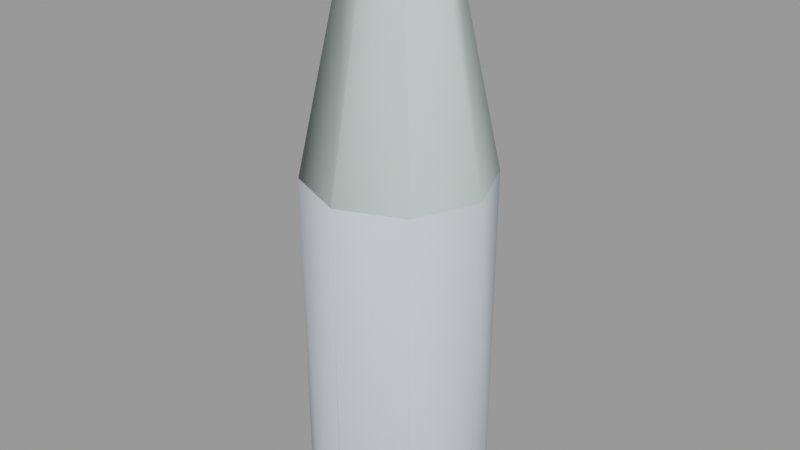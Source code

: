 # Source: bottle001.blend  (saved by Blender 2.92.15; exported with 4.5.12 LTS)
import bpy
from mathutils import Matrix  # noqa: F401  (used for matrix-valued properties, if any)

bpy.ops.wm.read_factory_settings(use_empty=True)
scene = bpy.context.scene
scene.name = 'bottle001.qc'

# ---- collections
col_bottle001 = bpy.data.collections.new('bottle001'); scene.collection.children.link(col_bottle001)

# ---- materials (node trees are filled in below, after node groups)
mat_bottle001 = bpy.data.materials.new('bottle001')
mat_bottle001.use_transparent_shadow = False
mat_bottle001.diffuse_color = (0.6889, 0.7597, 0.8434, 1.0)
mat_phy = bpy.data.materials.new('  phy')
mat_phy.use_transparent_shadow = False
mat_phy.diffuse_color = (0.5764, 0.7175, 0.6756, 1.0)

# ---- material node trees

# ---- meshes
me_bottle001_reference = bpy.data.meshes.new('bottle001_reference')
me_bottle001_reference.from_pydata([(0.0, 1.958, 6.382), (0.0, 1.576, 9.423), (1.114, 1.114, 9.423), (1.385, 1.385, 6.382), (1.576, 0.0, 9.423), (0.004605, 2.014, 4.342), (1.958, 0.0, 6.382), (1.114, -1.114, 9.423), (1.427, 1.421, 4.342), (1.491, 1.489, 4.141), (0.001887, 2.107, 4.141), (0.000694, 2.753, 3.521), (0.0, -3.499, 1.965), (0.0, -3.265, 2.72), (-2.309, -2.309, 2.72), (2.474, -2.474, 1.965), (2.309, -2.309, 2.72), (3.499, 0.0, 1.965), (3.265, 0.0, 2.72), (2.474, 2.474, 1.965), (2.309, 2.309, 2.72), (0.0, 3.499, 1.965), (0.0, 3.265, 2.72), (1.947, 1.946, 3.521), (2.107, -0.001887, 4.141), (2.014, -0.004605, 4.342), (1.385, -1.385, 6.382), (2.753, -0.000694, 3.521), (1.946, -1.947, 3.521), (-0.000694, -2.753, 3.521), (-1.947, -1.946, 3.521), (-2.107, 0.001887, 4.141), (-2.753, 0.000694, 3.521), (-3.265, 0.0, 2.72), (-2.474, -2.474, 1.965), (1.489, -1.491, 4.141), (-0.001887, -2.107, 4.141), (-1.491, -1.489, 4.141), (-1.427, -1.421, 4.342), (-2.014, 0.004605, 4.342), (1.421, -1.427, 4.342), (-0.004605, -2.014, 4.342), (0.0, -1.958, 6.382), (-1.385, -1.385, 6.382), (-1.958, 0.0, 6.382), (-1.385, 1.385, 6.382), (-1.421, 1.427, 4.342), (-1.489, 1.491, 4.141), (0.0, -1.576, 9.423), (-1.114, -1.114, 9.423), (-1.576, 0.0, 9.423), (-1.114, 1.114, 9.423), (-1.946, 1.947, 3.521), (-2.309, 2.309, 2.72), (-3.173, -1.317, -10.48), (-3.499, 0.0, 1.965), (-3.435, -0.002104, -10.48), (-3.175, 1.313, -10.48), (-2.474, 2.474, 1.965), (-2.431, 2.428, -10.48), (-1.317, 3.173, -10.48), (-0.002104, 3.435, -10.48), (-2.428, -2.431, -10.48), (-1.313, -3.175, -10.48), (0.002104, -3.435, -10.48), (1.317, -3.173, -10.48), (2.431, -2.428, -10.48), (3.175, -1.313, -10.48), (3.435, 0.002104, -10.48), (3.173, 1.317, -10.48), (2.428, 2.431, -10.48), (1.313, 3.175, -10.48), (0.0, 0.0, -11.0), (-1.224, -2.96, -11.0), (-2.263, -2.266, -11.0), (0.001962, -3.203, -11.0), (1.227, -2.958, -11.0), (2.266, -2.263, -11.0), (2.96, -1.224, -11.0), (3.203, 0.001962, -11.0), (2.958, 1.227, -11.0), (2.263, 2.266, -11.0), (1.224, 2.96, -11.0), (-0.001962, 3.203, -11.0), (-1.227, 2.958, -11.0), (-2.266, 2.263, -11.0), (-2.96, 1.224, -11.0), (-3.203, -0.001962, -11.0), (-2.958, -1.227, -11.0), (0.0, 1.691, 9.92), (1.196, 1.196, 9.92), (1.691, 0.0, 9.92), (1.196, -1.196, 9.92), (0.0, -1.691, 9.92), (-1.196, -1.196, 9.92), (-1.691, 0.0, 9.92), (-1.196, 1.196, 9.92), (0.0, 1.496, 10.58), (-1.058, 1.058, 10.58), (-1.496, 0.0, 10.58), (-1.058, -1.058, 10.58), (0.0, -1.496, 10.58), (1.058, -1.058, 10.58), (1.496, 0.0, 10.58), (1.058, 1.058, 10.58), (0.9883, -0.9883, 11.01), (1.398, 0.0, 11.01), (0.0, 0.0, 0.6463), (0.9883, 0.9883, 11.01), (0.0, 1.398, 11.01), (-0.9883, 0.9883, 11.01), (-1.398, 0.0, 11.01), (-0.9883, -0.9883, 11.01), (0.0, -1.398, 11.01), (0.0, 1.59, 10.91), (1.124, 1.124, 10.91), (1.59, 0.0, 10.91), (1.124, -1.124, 10.91), (0.0, -1.59, 10.91), (-1.124, -1.124, 10.91), (-1.59, 0.0, 10.91), (-1.124, 1.124, 10.91)], [], [(0, 1, 2), (3, 2, 4), (0, 2, 3), (3, 5, 0), (6, 4, 7), (3, 4, 6), (6, 8, 3), (3, 8, 5), (5, 8, 9), (5, 9, 10), (9, 11, 10), (12, 13, 14), (15, 13, 12), (15, 16, 13), (17, 16, 15), (17, 18, 16), (19, 18, 17), (19, 20, 18), (21, 20, 19), (21, 22, 20), (11, 20, 22), (11, 23, 20), (9, 23, 11), (24, 23, 9), (8, 24, 9), (8, 25, 24), (6, 25, 8), (26, 25, 6), (6, 7, 26), (16, 18, 27), (16, 27, 28), (28, 13, 16), (28, 29, 13), (29, 14, 13), (29, 30, 14), (31, 32, 30), (30, 32, 33), (30, 33, 14), (34, 14, 33), (12, 14, 34), (35, 28, 27), (36, 28, 35), (36, 29, 28), (37, 29, 36), (37, 30, 29), (31, 30, 37), (38, 31, 37), (38, 39, 31), (40, 36, 35), (40, 41, 36), (41, 37, 36), (41, 38, 37), (23, 18, 20), (23, 27, 18), (24, 27, 23), (35, 27, 24), (35, 24, 25), (35, 25, 40), (26, 40, 25), (42, 40, 26), (42, 41, 40), (43, 41, 42), (43, 38, 41), (44, 38, 43), (44, 39, 38), (45, 39, 44), (45, 46, 39), (39, 46, 47), (39, 47, 31), (47, 32, 31), (26, 7, 48), (26, 48, 42), (42, 48, 49), (42, 49, 43), (43, 49, 50), (43, 50, 44), (44, 50, 51), (44, 51, 45), (45, 51, 1), (45, 1, 0), (0, 46, 45), (0, 5, 46), (46, 5, 10), (46, 10, 47), (10, 52, 47), (47, 52, 32), (32, 52, 53), (32, 53, 33), (54, 55, 56), (56, 55, 57), (58, 57, 55), (55, 53, 58), (58, 53, 22), (52, 22, 53), (52, 11, 22), (10, 11, 52), (58, 22, 21), (57, 58, 59), (59, 58, 60), (21, 60, 58), (60, 21, 61), (55, 33, 53), (34, 33, 55), (55, 54, 34), (62, 34, 54), (63, 34, 62), (34, 63, 12), (64, 12, 63), (65, 12, 64), (65, 15, 12), (65, 66, 15), (66, 67, 15), (15, 67, 17), (68, 17, 67), (69, 17, 68), (17, 69, 19), (70, 19, 69), (71, 19, 70), (19, 71, 21), (61, 21, 71), (72, 73, 74), (72, 75, 73), (72, 76, 75), (72, 77, 76), (72, 78, 77), (72, 79, 78), (72, 80, 79), (72, 81, 80), (72, 82, 81), (72, 83, 82), (72, 84, 83), (72, 85, 84), (72, 86, 85), (72, 87, 86), (72, 88, 87), (72, 74, 88), (89, 2, 1), (89, 90, 2), (90, 4, 2), (90, 91, 4), (7, 4, 91), (7, 91, 92), (92, 48, 7), (92, 93, 48), (93, 49, 48), (93, 94, 49), (94, 50, 49), (94, 95, 50), (95, 51, 50), (95, 96, 51), (96, 1, 51), (96, 89, 1), (97, 89, 96), (97, 96, 98), (98, 96, 95), (98, 95, 99), (99, 95, 94), (99, 94, 100), (100, 94, 93), (100, 93, 101), (101, 93, 92), (101, 92, 102), (102, 92, 91), (102, 91, 103), (103, 91, 90), (103, 90, 104), (104, 90, 89), (104, 89, 97), (105, 106, 107), (107, 106, 108), (107, 108, 109), (107, 109, 110), (107, 110, 111), (107, 111, 112), (107, 112, 113), (107, 113, 105), (108, 114, 109), (108, 115, 114), (106, 115, 108), (106, 116, 115), (105, 116, 106), (105, 117, 116), (113, 117, 105), (113, 118, 117), (112, 118, 113), (112, 119, 118), (111, 119, 112), (111, 120, 119), (110, 120, 111), (110, 121, 120), (109, 121, 110), (109, 114, 121), (98, 114, 97), (98, 121, 114), (99, 121, 98), (99, 120, 121), (100, 120, 99), (100, 119, 120), (101, 119, 100), (101, 118, 119), (102, 118, 101), (102, 117, 118), (103, 117, 102), (103, 116, 117), (104, 116, 103), (104, 115, 116), (97, 115, 104), (97, 114, 115), (68, 67, 78), (67, 77, 78), (67, 66, 77), (66, 76, 77), (66, 65, 76), (65, 75, 76), (65, 64, 75), (64, 73, 75), (64, 63, 73), (63, 74, 73), (63, 62, 74), (62, 88, 74), (62, 54, 88), (54, 87, 88), (54, 56, 87), (56, 86, 87), (56, 57, 86), (57, 85, 86), (57, 59, 85), (59, 84, 85), (59, 60, 84), (60, 83, 84), (60, 61, 83), (61, 82, 83), (61, 71, 82), (71, 81, 82), (71, 70, 81), (70, 80, 81), (70, 69, 80), (69, 79, 80), (69, 68, 79), (68, 78, 79)])
me_bottle001_reference.polygons.foreach_set('use_smooth', [True] * 240)
_k = set([(1, 2), (1, 51), (2, 4), (4, 7), (7, 48), (48, 49), (49, 50), (50, 51), (73, 74), (73, 75), (74, 88), (75, 76), (76, 77), (77, 78), (78, 79), (79, 80), (80, 81), (81, 82), (82, 83), (83, 84), (84, 85), (85, 86), (86, 87), (87, 88), (97, 98), (97, 104), (98, 99), (99, 100), (100, 101), (101, 102), (102, 103), (103, 104), (105, 106), (105, 113), (106, 108), (108, 109), (109, 110), (110, 111), (111, 112), (112, 113), (114, 115), (114, 121), (115, 116), (116, 117), (117, 118), (118, 119), (119, 120), (120, 121)])
me_bottle001_reference.attributes.new('sharp_edge', 'BOOLEAN', 'EDGE').data.foreach_set('value', [ (min(e.vertices), max(e.vertices)) in _k for e in me_bottle001_reference.edges])
_uv = me_bottle001_reference.uv_layers.new(name='UVMap')
_uv.uv.foreach_set('vector', [1.0, 0.7897, 1.0, 0.9278, 0.875, 0.9278, 0.875, 0.7897, 0.875, 0.9278, 0.75, 0.9278, 1.0, 0.7897, 0.875, 0.9278, 0.875, 0.7897, 0.875, 0.7897, 0.9996, 0.6971, 1.0, 0.7897, 0.75, 0.7897, 0.75, 0.9278, 0.625, 0.9278, 0.875, 0.7897, 0.75, 0.9278, 0.75, 0.7897, 0.75, 0.7897, 0.8746, 0.6971, 0.875, 0.7897, 0.875, 0.7897, 0.8746, 0.6971, 0.9996, 0.6971, 0.9996, 0.6971, 0.8746, 0.6971, 0.8749, 0.688, 0.9996, 0.6971, 0.8749, 0.688, 0.9999, 0.688, 0.8749, 0.688, 1.0, 0.6598, 0.9999, 0.688, 0.5, 0.5892, 0.5, 0.6235, 0.375, 0.6235, 0.625, 0.5892, 0.5, 0.6235, 0.5, 0.5892, 0.625, 0.5892, 0.625, 0.6235, 0.5, 0.6235, 0.75, 0.5892, 0.625, 0.6235, 0.625, 0.5892, 0.75, 0.5892, 0.75, 0.6235, 0.625, 0.6235, 0.875, 0.5892, 0.75, 0.6235, 0.75, 0.5892, 0.875, 0.5892, 0.875, 0.6235, 0.75, 0.6235, 1.0, 0.5892, 0.875, 0.6235, 0.875, 0.5892, 1.0, 0.5892, 1.0, 0.6235, 0.875, 0.6235, 1.0, 0.6598, 0.875, 0.6235, 1.0, 0.6235, 1.0, 0.6598, 0.875, 0.6598, 0.875, 0.6235, 0.8749, 0.688, 0.875, 0.6598, 1.0, 0.6598, 0.7499, 0.688, 0.875, 0.6598, 0.8749, 0.688, 0.8746, 0.6971, 0.7499, 0.688, 0.8749, 0.688, 0.8746, 0.6971, 0.7496, 0.6971, 0.7499, 0.688, 0.75, 0.7897, 0.7496, 0.6971, 0.8746, 0.6971, 0.625, 0.7897, 0.7496, 0.6971, 0.75, 0.7897, 0.75, 0.7897, 0.625, 0.9278, 0.625, 0.7897, 0.625, 0.6235, 0.75, 0.6235, 0.75, 0.6598, 0.625, 0.6235, 0.75, 0.6598, 0.625, 0.6598, 0.625, 0.6598, 0.5, 0.6235, 0.625, 0.6235, 0.625, 0.6598, 0.5, 0.6598, 0.5, 0.6235, 0.5, 0.6598, 0.375, 0.6235, 0.5, 0.6235, 0.5, 0.6598, 0.375, 0.6598, 0.375, 0.6235, 0.2499, 0.688, 0.25, 0.6598, 0.375, 0.6598, 0.375, 0.6598, 0.25, 0.6598, 0.25, 0.6235, 0.375, 0.6598, 0.25, 0.6235, 0.375, 0.6235, 0.375, 0.5892, 0.375, 0.6235, 0.25, 0.6235, 0.5, 0.5892, 0.375, 0.6235, 0.375, 0.5892, 0.6249, 0.688, 0.625, 0.6598, 0.75, 0.6598, 0.4999, 0.688, 0.625, 0.6598, 0.6249, 0.688, 0.4999, 0.688, 0.5, 0.6598, 0.625, 0.6598, 0.3749, 0.688, 0.5, 0.6598, 0.4999, 0.688, 0.3749, 0.688, 0.375, 0.6598, 0.5, 0.6598, 0.2499, 0.688, 0.375, 0.6598, 0.3749, 0.688, 0.3746, 0.6971, 0.2499, 0.688, 0.3749, 0.688, 0.3746, 0.6971, 0.2496, 0.6971, 0.2499, 0.688, 0.6246, 0.6971, 0.4999, 0.688, 0.6249, 0.688, 0.6246, 0.6971, 0.4996, 0.6971, 0.4999, 0.688, 0.4996, 0.6971, 0.3749, 0.688, 0.4999, 0.688, 0.4996, 0.6971, 0.3746, 0.6971, 0.3749, 0.688, 0.875, 0.6598, 0.75, 0.6235, 0.875, 0.6235, 0.875, 0.6598, 0.75, 0.6598, 0.75, 0.6235, 0.7499, 0.688, 0.75, 0.6598, 0.875, 0.6598, 0.6249, 0.688, 0.75, 0.6598, 0.7499, 0.688, 0.6249, 0.688, 0.7499, 0.688, 0.7496, 0.6971, 0.6249, 0.688, 0.7496, 0.6971, 0.6246, 0.6971, 0.625, 0.7897, 0.6246, 0.6971, 0.7496, 0.6971, 0.5, 0.7897, 0.6246, 0.6971, 0.625, 0.7897, 0.5, 0.7897, 0.4996, 0.6971, 0.6246, 0.6971, 0.375, 0.7897, 0.4996, 0.6971, 0.5, 0.7897, 0.375, 0.7897, 0.3746, 0.6971, 0.4996, 0.6971, 0.25, 0.7897, 0.3746, 0.6971, 0.375, 0.7897, 0.25, 0.7897, 0.2496, 0.6971, 0.3746, 0.6971, 0.125, 0.7897, 0.2496, 0.6971, 0.25, 0.7897, 0.125, 0.7897, 0.1246, 0.6971, 0.2496, 0.6971, 0.2496, 0.6971, 0.1246, 0.6971, 0.1249, 0.688, 0.2496, 0.6971, 0.1249, 0.688, 0.2499, 0.688, 0.1249, 0.688, 0.25, 0.6598, 0.2499, 0.688, 0.625, 0.7897, 0.625, 0.9278, 0.5, 0.9278, 0.625, 0.7897, 0.5, 0.9278, 0.5, 0.7897, 0.5, 0.7897, 0.5, 0.9278, 0.375, 0.9278, 0.5, 0.7897, 0.375, 0.9278, 0.375, 0.7897, 0.375, 0.7897, 0.375, 0.9278, 0.25, 0.9278, 0.375, 0.7897, 0.25, 0.9278, 0.25, 0.7897, 0.25, 0.7897, 0.25, 0.9278, 0.125, 0.9278, 0.25, 0.7897, 0.125, 0.9278, 0.125, 0.7897, 0.125, 0.7897, 0.125, 0.9278, 0.0, 0.9278, 0.125, 0.7897, 0.0, 0.9278, 0.0, 0.7897, 0.0, 0.7897, 0.1246, 0.6971, 0.125, 0.7897, 0.0, 0.7897, -0.000364, 0.6971, 0.1246, 0.6971, 0.1246, 0.6971, -0.000364, 0.6971, -0.000143, 0.688, 0.1246, 0.6971, -0.000143, 0.688, 0.1249, 0.688, -0.000143, 0.688, 0.125, 0.6598, 0.1249, 0.688, 0.1249, 0.688, 0.125, 0.6598, 0.25, 0.6598, 0.25, 0.6598, 0.125, 0.6598, 0.125, 0.6235, 0.25, 0.6598, 0.125, 0.6235, 0.25, 0.6235, 0.3126, 0.0, 0.25, 0.5892, 0.2501, 0.0, 0.2501, 0.0, 0.25, 0.5892, 0.1876, 0.0, 0.125, 0.5892, 0.1876, 0.0, 0.25, 0.5892, 0.25, 0.5892, 0.125, 0.6235, 0.125, 0.5892, 0.125, 0.5892, 0.125, 0.6235, 0.0, 0.6235, 0.125, 0.6598, 0.0, 0.6235, 0.125, 0.6235, 0.125, 0.6598, -4e-05, 0.6598, 0.0, 0.6235, -0.000143, 0.688, -4e-05, 0.6598, 0.125, 0.6598, 0.125, 0.5892, 0.0, 0.6235, 0.0, 0.5892, 0.1876, 0.0, 0.125, 0.5892, 0.1251, 0.0, 0.1251, 0.0, 0.125, 0.5892, 0.0626, 0.0, 0.0, 0.5892, 0.0626, 0.0, 0.125, 0.5892, 0.0626, 0.0, 0.0, 0.5892, 9.7e-05, 0.0, 0.25, 0.5892, 0.25, 0.6235, 0.125, 0.6235, 0.375, 0.5892, 0.25, 0.6235, 0.25, 0.5892, 0.25, 0.5892, 0.3126, 0.0, 0.375, 0.5892, 0.3751, 0.0, 0.375, 0.5892, 0.3126, 0.0, 0.4376, 0.0, 0.375, 0.5892, 0.3751, 0.0, 0.375, 0.5892, 0.4376, 0.0, 0.5, 0.5892, 0.5001, 0.0, 0.5, 0.5892, 0.4376, 0.0, 0.5626, 0.0, 0.5, 0.5892, 0.5001, 0.0, 0.5626, 0.0, 0.625, 0.5892, 0.5, 0.5892, 0.5626, 0.0, 0.6251, 0.0, 0.625, 0.5892, 0.6251, 0.0, 0.6876, 0.0, 0.625, 0.5892, 0.625, 0.5892, 0.6876, 0.0, 0.75, 0.5892, 0.7501, 0.0, 0.75, 0.5892, 0.6876, 0.0, 0.8126, 0.0, 0.75, 0.5892, 0.7501, 0.0, 0.75, 0.5892, 0.8126, 0.0, 0.875, 0.5892, 0.8751, 0.0, 0.875, 0.5892, 0.8126, 0.0, 0.9376, 0.0, 0.875, 0.5892, 0.8751, 0.0, 0.875, 0.5892, 0.9376, 0.0, 1.0, 0.5892, 1.0, 0.0, 1.0, 0.5892, 0.9376, 0.0, 0.7619, 0.3162, 0.6713, 0.5355, 0.5943, 0.4841, 0.7619, 0.3162, 0.7621, 0.5535, 0.6713, 0.5355, 0.7619, 0.3162, 0.8528, 0.5354, 0.7621, 0.5535, 0.7619, 0.3162, 0.9298, 0.4839, 0.8528, 0.5354, 0.7619, 0.3162, 0.9811, 0.4069, 0.9298, 0.4839, 0.7619, 0.3162, 0.9991, 0.3161, 0.9811, 0.4069, 0.7619, 0.3162, 0.981, 0.2253, 0.9991, 0.3161, 0.7619, 0.3162, 0.9296, 0.1484, 0.981, 0.2253, 0.7619, 0.3162, 0.8526, 0.09702, 0.9296, 0.1484, 0.7619, 0.3162, 0.7618, 0.07901, 0.8526, 0.09702, 0.7619, 0.3162, 0.671, 0.09713, 0.7618, 0.07901, 0.7619, 0.3162, 0.5941, 0.1486, 0.671, 0.09713, 0.7619, 0.3162, 0.5427, 0.2256, 0.5941, 0.1486, 0.7619, 0.3162, 0.5247, 0.3164, 0.5427, 0.2256, 0.7619, 0.3162, 0.5428, 0.4072, 0.5247, 0.3164, 0.7619, 0.3162, 0.5943, 0.4841, 0.5428, 0.4072, 1.0, 0.9504, 0.875, 0.9278, 1.0, 0.9278, 1.0, 0.9504, 0.875, 0.9504, 0.875, 0.9278, 0.875, 0.9504, 0.75, 0.9278, 0.875, 0.9278, 0.875, 0.9504, 0.75, 0.9504, 0.75, 0.9278, 0.625, 0.9278, 0.75, 0.9278, 0.75, 0.9504, 0.625, 0.9278, 0.75, 0.9504, 0.625, 0.9504, 0.625, 0.9504, 0.5, 0.9278, 0.625, 0.9278, 0.625, 0.9504, 0.5, 0.9504, 0.5, 0.9278, 0.5, 0.9504, 0.375, 0.9278, 0.5, 0.9278, 0.5, 0.9504, 0.375, 0.9504, 0.375, 0.9278, 0.375, 0.9504, 0.25, 0.9278, 0.375, 0.9278, 0.375, 0.9504, 0.25, 0.9504, 0.25, 0.9278, 0.25, 0.9504, 0.125, 0.9278, 0.25, 0.9278, 0.25, 0.9504, 0.125, 0.9504, 0.125, 0.9278, 0.125, 0.9504, 0.0, 0.9278, 0.125, 0.9278, 0.125, 0.9504, 0.0, 0.9504, 0.0, 0.9278, 0.0, 0.9804, 0.0, 0.9504, 0.125, 0.9504, 0.0, 0.9804, 0.125, 0.9504, 0.125, 0.9804, 0.125, 0.9804, 0.125, 0.9504, 0.25, 0.9504, 0.125, 0.9804, 0.25, 0.9504, 0.25, 0.9804, 0.25, 0.9804, 0.25, 0.9504, 0.375, 0.9504, 0.25, 0.9804, 0.375, 0.9504, 0.375, 0.9804, 0.375, 0.9804, 0.375, 0.9504, 0.5, 0.9504, 0.375, 0.9804, 0.5, 0.9504, 0.5, 0.9804, 0.5, 0.9804, 0.5, 0.9504, 0.625, 0.9504, 0.5, 0.9804, 0.625, 0.9504, 0.625, 0.9804, 0.625, 0.9804, 0.625, 0.9504, 0.75, 0.9504, 0.625, 0.9804, 0.75, 0.9504, 0.75, 0.9804, 0.75, 0.9804, 0.75, 0.9504, 0.875, 0.9504, 0.75, 0.9804, 0.875, 0.9504, 0.875, 0.9804, 0.875, 0.9804, 0.875, 0.9504, 1.0, 0.9504, 0.875, 0.9804, 1.0, 0.9504, 1.0, 0.9804, 0.9919, 0.9879, 0.991, 0.9902, 0.9941, 0.9902, 0.9941, 0.9902, 0.991, 0.9902, 0.9919, 0.9925, 0.9941, 0.9902, 0.9919, 0.9925, 0.9941, 0.9934, 0.9941, 0.9902, 0.9941, 0.9934, 0.9962, 0.9925, 0.9941, 0.9902, 0.9962, 0.9925, 0.9971, 0.9902, 0.9941, 0.9902, 0.9971, 0.9902, 0.9962, 0.9879, 0.9941, 0.9902, 0.9962, 0.9879, 0.9941, 0.987, 0.9941, 0.9902, 0.9941, 0.987, 0.9919, 0.9879, 0.875, 1.0, 1.0, 0.9953, 1.0, 1.0, 0.875, 1.0, 0.875, 0.9953, 1.0, 0.9953, 0.75, 1.0, 0.875, 0.9953, 0.875, 1.0, 0.75, 1.0, 0.75, 0.9953, 0.875, 0.9953, 0.625, 1.0, 0.75, 0.9953, 0.75, 1.0, 0.625, 1.0, 0.625, 0.9953, 0.75, 0.9953, 0.5, 1.0, 0.625, 0.9953, 0.625, 1.0, 0.5, 1.0, 0.5, 0.9953, 0.625, 0.9953, 0.375, 1.0, 0.5, 0.9953, 0.5, 1.0, 0.375, 1.0, 0.375, 0.9953, 0.5, 0.9953, 0.25, 1.0, 0.375, 0.9953, 0.375, 1.0, 0.25, 1.0, 0.25, 0.9953, 0.375, 0.9953, 0.125, 1.0, 0.25, 0.9953, 0.25, 1.0, 0.125, 1.0, 0.125, 0.9953, 0.25, 0.9953, 0.0, 1.0, 0.125, 0.9953, 0.125, 1.0, 0.0, 1.0, 0.0, 0.9953, 0.125, 0.9953, 0.125, 0.9804, 0.0, 0.9953, 0.0, 0.9804, 0.125, 0.9804, 0.125, 0.9953, 0.0, 0.9953, 0.25, 0.9804, 0.125, 0.9953, 0.125, 0.9804, 0.25, 0.9804, 0.25, 0.9953, 0.125, 0.9953, 0.375, 0.9804, 0.25, 0.9953, 0.25, 0.9804, 0.375, 0.9804, 0.375, 0.9953, 0.25, 0.9953, 0.5, 0.9804, 0.375, 0.9953, 0.375, 0.9804, 0.5, 0.9804, 0.5, 0.9953, 0.375, 0.9953, 0.625, 0.9804, 0.5, 0.9953, 0.5, 0.9804, 0.625, 0.9804, 0.625, 0.9953, 0.5, 0.9953, 0.75, 0.9804, 0.625, 0.9953, 0.625, 0.9804, 0.75, 0.9804, 0.75, 0.9953, 0.625, 0.9953, 0.875, 0.9804, 0.75, 0.9953, 0.75, 0.9804, 0.875, 0.9804, 0.875, 0.9953, 0.75, 0.9953, 1.0, 0.9804, 0.875, 0.9953, 0.875, 0.9804, 1.0, 0.9804, 1.0, 0.9953, 0.875, 0.9953, 0.9477, 0.3161, 0.9336, 0.3872, 0.9811, 0.4069, 0.9336, 0.3872, 0.9298, 0.4839, 0.9811, 0.4069, 0.9336, 0.3872, 0.8934, 0.4475, 0.9298, 0.4839, 0.8934, 0.4475, 0.8528, 0.5354, 0.9298, 0.4839, 0.8934, 0.4475, 0.8331, 0.4878, 0.8528, 0.5354, 0.8331, 0.4878, 0.7621, 0.5535, 0.8528, 0.5354, 0.8331, 0.4878, 0.762, 0.502, 0.7621, 0.5535, 0.762, 0.502, 0.6713, 0.5355, 0.7621, 0.5535, 0.762, 0.502, 0.6909, 0.4879, 0.6713, 0.5355, 0.6909, 0.4879, 0.5943, 0.4841, 0.6713, 0.5355, 0.6909, 0.4879, 0.6306, 0.4477, 0.5943, 0.4841, 0.6306, 0.4477, 0.5428, 0.4072, 0.5943, 0.4841, 0.6306, 0.4477, 0.5903, 0.3874, 0.5428, 0.4072, 0.5903, 0.3874, 0.5247, 0.3164, 0.5428, 0.4072, 0.5903, 0.3874, 0.5761, 0.3164, 0.5247, 0.3164, 0.5761, 0.3164, 0.5427, 0.2256, 0.5247, 0.3164, 0.5761, 0.3164, 0.5902, 0.2453, 0.5427, 0.2256, 0.5902, 0.2453, 0.5941, 0.1486, 0.5427, 0.2256, 0.5902, 0.2453, 0.6305, 0.185, 0.5941, 0.1486, 0.6305, 0.185, 0.671, 0.09713, 0.5941, 0.1486, 0.6305, 0.185, 0.6907, 0.1447, 0.671, 0.09713, 0.6907, 0.1447, 0.7618, 0.07901, 0.671, 0.09713, 0.6907, 0.1447, 0.7618, 0.1305, 0.7618, 0.07901, 0.7618, 0.1305, 0.8526, 0.09702, 0.7618, 0.07901, 0.7618, 0.1305, 0.8329, 0.1446, 0.8526, 0.09702, 0.8329, 0.1446, 0.9296, 0.1484, 0.8526, 0.09702, 0.8329, 0.1446, 0.8932, 0.1848, 0.9296, 0.1484, 0.8932, 0.1848, 0.981, 0.2253, 0.9296, 0.1484, 0.8932, 0.1848, 0.9335, 0.245, 0.981, 0.2253, 0.9335, 0.245, 0.9991, 0.3161, 0.981, 0.2253, 0.9335, 0.245, 0.9477, 0.3161, 0.9991, 0.3161, 0.9477, 0.3161, 0.9811, 0.4069, 0.9991, 0.3161])
me_bottle001_reference.materials.append(mat_bottle001)
me_bottle001_reference.use_remesh_fix_poles = True
me_bottle001_reference.use_remesh_preserve_attributes = False
me_bottle001_reference.use_mirror_vertex_groups = False
me_bottle001_reference.update()
me_bottle001_reference.normals_split_custom_set([tuple(v) for v in zip(*[iter([0.0008196, 0.9971, 0.07647, 2.508e-06, 0.9922, 0.1249, 0.7016, 0.7016, 0.1249, 0.7055, 0.7046, 0.07632, 0.7016, 0.7016, 0.1249, 0.9922, -2.459e-06, 0.1249, 0.0008196, 0.9971, 0.07647, 0.7016, 0.7016, 0.1249, 0.7055, 0.7046, 0.07632, 0.7055, 0.7046, 0.07632, 0.001312, 0.9732, 0.2298, 0.0008196, 0.9971, 0.07647, 0.9971, -0.0008196, 0.07647, 0.9922, -2.459e-06, 0.1249, 0.7016, -0.7016, 0.1249, 0.7055, 0.7046, 0.07632, 0.9922, -2.459e-06, 0.1249, 0.9971, -0.0008196, 0.07647, 0.9971, -0.0008196, 0.07647, 0.6891, 0.6872, 0.2299, 0.7055, 0.7046, 0.07632, 0.7055, 0.7046, 0.07632, 0.6891, 0.6872, 0.2299, 0.001312, 0.9732, 0.2298, 0.001312, 0.9732, 0.2298, 0.6891, 0.6872, 0.2299, 0.5753, 0.574, 0.5827, 0.001312, 0.9732, 0.2298, 0.5753, 0.574, 0.5827, 0.0009132, 0.8127, 0.5827, 0.5753, 0.574, 0.5827, 0.0002585, 0.7724, 0.6352, 0.0009132, 0.8127, 0.5827, -0.04179, -0.9916, 0.1222, -5.081e-05, -0.9065, 0.4222, -0.641, -0.641, 0.4222, 0.731, -0.6713, 0.1222, -5.081e-05, -0.9065, 0.4222, -0.04179, -0.9916, 0.1222, 0.731, -0.6713, 0.1222, 0.641, -0.641, 0.4222, -5.081e-05, -0.9065, 0.4222, 0.9948, 0.0002231, 0.1021, 0.641, -0.641, 0.4222, 0.731, -0.6713, 0.1222, 0.9948, 0.0002231, 0.1021, 0.9065, -5.076e-05, 0.4222, 0.641, -0.641, 0.4222, 0.7033, 0.7036, 0.1021, 0.9065, -5.076e-05, 0.4222, 0.9948, 0.0002231, 0.1021, 0.7033, 0.7036, 0.1021, 0.641, 0.641, 0.4222, 0.9065, -5.076e-05, 0.4222, -0.000223, 0.9948, 0.1021, 0.641, 0.641, 0.4222, 0.7033, 0.7036, 0.1021, -0.000223, 0.9948, 0.1021, 5.081e-05, 0.9065, 0.4222, 0.641, 0.641, 0.4222, 0.0002585, 0.7724, 0.6352, 0.641, 0.641, 0.4222, 5.081e-05, 0.9065, 0.4222, 0.0002585, 0.7724, 0.6352, 0.5463, 0.546, 0.6352, 0.641, 0.641, 0.4222, 0.5753, 0.574, 0.5827, 0.5463, 0.546, 0.6352, 0.0002585, 0.7724, 0.6352, 0.8127, -0.0009142, 0.5827, 0.5463, 0.546, 0.6352, 0.5753, 0.574, 0.5827, 0.6891, 0.6872, 0.2299, 0.8127, -0.0009142, 0.5827, 0.5753, 0.574, 0.5827, 0.6891, 0.6872, 0.2299, 0.9732, -0.001322, 0.2299, 0.8127, -0.0009142, 0.5827, 0.9971, -0.0008196, 0.07647, 0.9732, -0.001322, 0.2299, 0.6891, 0.6872, 0.2299, 0.7046, -0.7055, 0.07632, 0.9732, -0.001322, 0.2299, 0.9971, -0.0008196, 0.07647, 0.9971, -0.0008196, 0.07647, 0.7016, -0.7016, 0.1249, 0.7046, -0.7055, 0.07632, 0.641, -0.641, 0.4222, 0.9065, -5.076e-05, 0.4222, 0.7724, -0.0002366, 0.6352, 0.641, -0.641, 0.4222, 0.7724, -0.0002366, 0.6352, 0.546, -0.5463, 0.6352, 0.546, -0.5463, 0.6352, -5.081e-05, -0.9065, 0.4222, 0.641, -0.641, 0.4222, 0.546, -0.5463, 0.6352, -0.0002334, -0.7724, 0.6352, -5.081e-05, -0.9065, 0.4222, -0.0002334, -0.7724, 0.6352, -0.641, -0.641, 0.4222, -5.081e-05, -0.9065, 0.4222, -0.0002334, -0.7724, 0.6352, -0.5463, -0.546, 0.6352, -0.641, -0.641, 0.4222, -0.8127, 0.0009135, 0.5827, -0.7724, 0.0002345, 0.6352, -0.5463, -0.546, 0.6352, -0.5463, -0.546, 0.6352, -0.7724, 0.0002345, 0.6352, -0.9065, 5.023e-05, 0.4222, -0.5463, -0.546, 0.6352, -0.9065, 5.023e-05, 0.4222, -0.641, -0.641, 0.4222, -0.7033, -0.7036, 0.1021, -0.641, -0.641, 0.4222, -0.9065, 5.023e-05, 0.4222, -0.04179, -0.9916, 0.1222, -0.641, -0.641, 0.4222, -0.7033, -0.7036, 0.1021, 0.574, -0.5753, 0.5827, 0.546, -0.5463, 0.6352, 0.7724, -0.0002366, 0.6352, -0.0009138, -0.8127, 0.5827, 0.546, -0.5463, 0.6352, 0.574, -0.5753, 0.5827, -0.0009138, -0.8127, 0.5827, -0.0002334, -0.7724, 0.6352, 0.546, -0.5463, 0.6352, -0.5753, -0.574, 0.5827, -0.0002334, -0.7724, 0.6352, -0.0009138, -0.8127, 0.5827, -0.5753, -0.574, 0.5827, -0.5463, -0.546, 0.6352, -0.0002334, -0.7724, 0.6352, -0.8127, 0.0009135, 0.5827, -0.5463, -0.546, 0.6352, -0.5753, -0.574, 0.5827, -0.6891, -0.6872, 0.2299, -0.8127, 0.0009135, 0.5827, -0.5753, -0.574, 0.5827, -0.6891, -0.6872, 0.2299, -0.9732, 0.001322, 0.2299, -0.8127, 0.0009135, 0.5827, 0.6872, -0.6891, 0.2299, -0.0009138, -0.8127, 0.5827, 0.574, -0.5753, 0.5827, 0.6872, -0.6891, 0.2299, -0.001312, -0.9732, 0.2298, -0.0009138, -0.8127, 0.5827, -0.001312, -0.9732, 0.2298, -0.5753, -0.574, 0.5827, -0.0009138, -0.8127, 0.5827, -0.001312, -0.9732, 0.2298, -0.6891, -0.6872, 0.2299, -0.5753, -0.574, 0.5827, 0.5463, 0.546, 0.6352, 0.9065, -5.076e-05, 0.4222, 0.641, 0.641, 0.4222, 0.5463, 0.546, 0.6352, 0.7724, -0.0002366, 0.6352, 0.9065, -5.076e-05, 0.4222, 0.8127, -0.0009142, 0.5827, 0.7724, -0.0002366, 0.6352, 0.5463, 0.546, 0.6352, 0.574, -0.5753, 0.5827, 0.7724, -0.0002366, 0.6352, 0.8127, -0.0009142, 0.5827, 0.574, -0.5753, 0.5827, 0.8127, -0.0009142, 0.5827, 0.9732, -0.001322, 0.2299, 0.574, -0.5753, 0.5827, 0.9732, -0.001322, 0.2299, 0.6872, -0.6891, 0.2299, 0.7046, -0.7055, 0.07632, 0.6872, -0.6891, 0.2299, 0.9732, -0.001322, 0.2299, -0.0008197, -0.9971, 0.07647, 0.6872, -0.6891, 0.2299, 0.7046, -0.7055, 0.07632, -0.0008197, -0.9971, 0.07647, -0.001312, -0.9732, 0.2298, 0.6872, -0.6891, 0.2299, -0.7055, -0.7046, 0.07632, -0.001312, -0.9732, 0.2298, -0.0008197, -0.9971, 0.07647, -0.7055, -0.7046, 0.07632, -0.6891, -0.6872, 0.2299, -0.001312, -0.9732, 0.2298, -0.9971, 0.0008198, 0.07647, -0.6891, -0.6872, 0.2299, -0.7055, -0.7046, 0.07632, -0.9971, 0.0008198, 0.07647, -0.9732, 0.001322, 0.2299, -0.6891, -0.6872, 0.2299, -0.7046, 0.7055, 0.07632, -0.9732, 0.001322, 0.2299, -0.9971, 0.0008198, 0.07647, -0.7046, 0.7055, 0.07632, -0.6872, 0.6891, 0.2299, -0.9732, 0.001322, 0.2299, -0.9732, 0.001322, 0.2299, -0.6872, 0.6891, 0.2299, -0.574, 0.5753, 0.5827, -0.9732, 0.001322, 0.2299, -0.574, 0.5753, 0.5827, -0.8127, 0.0009135, 0.5827, -0.574, 0.5753, 0.5827, -0.7724, 0.0002345, 0.6352, -0.8127, 0.0009135, 0.5827, 0.7046, -0.7055, 0.07632, 0.7016, -0.7016, 0.1249, -2.508e-06, -0.9922, 0.1249, 0.7046, -0.7055, 0.07632, -2.508e-06, -0.9922, 0.1249, -0.0008197, -0.9971, 0.07647, -0.0008197, -0.9971, 0.07647, -2.508e-06, -0.9922, 0.1249, -0.7016, -0.7016, 0.1249, -0.0008197, -0.9971, 0.07647, -0.7016, -0.7016, 0.1249, -0.7055, -0.7046, 0.07632, -0.7055, -0.7046, 0.07632, -0.7016, -0.7016, 0.1249, -0.9922, 2.459e-06, 0.1249, -0.7055, -0.7046, 0.07632, -0.9922, 2.459e-06, 0.1249, -0.9971, 0.0008198, 0.07647, -0.9971, 0.0008198, 0.07647, -0.9922, 2.459e-06, 0.1249, -0.7016, 0.7016, 0.1249, -0.9971, 0.0008198, 0.07647, -0.7016, 0.7016, 0.1249, -0.7046, 0.7055, 0.07632, -0.7046, 0.7055, 0.07632, -0.7016, 0.7016, 0.1249, 2.508e-06, 0.9922, 0.1249, -0.7046, 0.7055, 0.07632, 2.508e-06, 0.9922, 0.1249, 0.0008196, 0.9971, 0.07647, 0.0008196, 0.9971, 0.07647, -0.6872, 0.6891, 0.2299, -0.7046, 0.7055, 0.07632, 0.0008196, 0.9971, 0.07647, 0.001312, 0.9732, 0.2298, -0.6872, 0.6891, 0.2299, -0.6872, 0.6891, 0.2299, 0.001312, 0.9732, 0.2298, 0.0009132, 0.8127, 0.5827, -0.6872, 0.6891, 0.2299, 0.0009132, 0.8127, 0.5827, -0.574, 0.5753, 0.5827, 0.0009132, 0.8127, 0.5827, -0.546, 0.5463, 0.6352, -0.574, 0.5753, 0.5827, -0.574, 0.5753, 0.5827, -0.546, 0.5463, 0.6352, -0.7724, 0.0002345, 0.6352, -0.7724, 0.0002345, 0.6352, -0.546, 0.5463, 0.6352, -0.641, 0.641, 0.4222, -0.7724, 0.0002345, 0.6352, -0.641, 0.641, 0.4222, -0.9065, 5.023e-05, 0.4222, -0.9108, -0.3778, -0.1666, -0.9948, -1.727e-05, 0.1021, -0.977, -0.0006019, -0.2132, -0.977, -0.0006019, -0.2132, -0.9948, -1.727e-05, 0.1021, -0.9112, 0.3769, -0.1666, -0.7036, 0.7033, 0.1021, -0.9112, 0.3769, -0.1666, -0.9948, -1.727e-05, 0.1021, -0.9948, -1.727e-05, 0.1021, -0.641, 0.641, 0.4222, -0.7036, 0.7033, 0.1021, -0.7036, 0.7033, 0.1021, -0.641, 0.641, 0.4222, 5.081e-05, 0.9065, 0.4222, -0.546, 0.5463, 0.6352, 5.081e-05, 0.9065, 0.4222, -0.641, 0.641, 0.4222, -0.546, 0.5463, 0.6352, 0.0002585, 0.7724, 0.6352, 5.081e-05, 0.9065, 0.4222, 0.0009132, 0.8127, 0.5827, 0.0002585, 0.7724, 0.6352, -0.546, 0.5463, 0.6352, -0.7036, 0.7033, 0.1021, 5.081e-05, 0.9065, 0.4222, -0.000223, 0.9948, 0.1021, -0.9112, 0.3769, -0.1666, -0.7036, 0.7033, 0.1021, -0.6913, 0.6904, -0.2132, -0.6913, 0.6904, -0.2132, -0.7036, 0.7033, 0.1021, -0.3778, 0.9108, -0.1666, -0.000223, 0.9948, 0.1021, -0.3778, 0.9108, -0.1666, -0.7036, 0.7033, 0.1021, -0.3778, 0.9108, -0.1666, -0.000223, 0.9948, 0.1021, -0.0006025, 0.977, -0.2132, -0.9948, -1.727e-05, 0.1021, -0.9065, 5.023e-05, 0.4222, -0.641, 0.641, 0.4222, -0.7033, -0.7036, 0.1021, -0.9065, 5.023e-05, 0.4222, -0.9948, -1.727e-05, 0.1021, -0.9948, -1.727e-05, 0.1021, -0.9108, -0.3778, -0.1666, -0.7033, -0.7036, 0.1021, -0.6904, -0.6913, -0.2133, -0.7033, -0.7036, 0.1021, -0.9108, -0.3778, -0.1666, -0.3769, -0.9112, -0.1666, -0.7033, -0.7036, 0.1021, -0.6904, -0.6913, -0.2133, -0.7033, -0.7036, 0.1021, -0.3769, -0.9112, -0.1666, -0.04179, -0.9916, 0.1222, 0.05, -0.9757, -0.2134, -0.04179, -0.9916, 0.1222, -0.3769, -0.9112, -0.1666, 0.3682, -0.8877, -0.2765, -0.04179, -0.9916, 0.1222, 0.05, -0.9757, -0.2134, 0.3682, -0.8877, -0.2765, 0.731, -0.6713, 0.1222, -0.04179, -0.9916, 0.1222, 0.3682, -0.8877, -0.2765, 0.6553, -0.7246, -0.2134, 0.731, -0.6713, 0.1222, 0.6553, -0.7246, -0.2134, 0.9112, -0.3769, -0.1666, 0.731, -0.6713, 0.1222, 0.731, -0.6713, 0.1222, 0.9112, -0.3769, -0.1666, 0.9948, 0.0002231, 0.1021, 0.977, 0.0006018, -0.2132, 0.9948, 0.0002231, 0.1021, 0.9112, -0.3769, -0.1666, 0.9108, 0.3778, -0.1666, 0.9948, 0.0002231, 0.1021, 0.977, 0.0006018, -0.2132, 0.9948, 0.0002231, 0.1021, 0.9108, 0.3778, -0.1666, 0.7033, 0.7036, 0.1021, 0.6904, 0.6913, -0.2133, 0.7033, 0.7036, 0.1021, 0.9108, 0.3778, -0.1666, 0.3769, 0.9112, -0.1666, 0.7033, 0.7036, 0.1021, 0.6904, 0.6913, -0.2133, 0.7033, 0.7036, 0.1021, 0.3769, 0.9112, -0.1666, -0.000223, 0.9948, 0.1021, -0.0006025, 0.977, -0.2132, -0.000223, 0.9948, 0.1021, 0.3769, 0.9112, -0.1666, -5.881e-14, 0.0, -1.0, 5.467e-07, 0.0, -1.0, 2.43e-07, 0.0, -1.0, -5.881e-14, 0.0, -1.0, -2.43e-07, 0.0, -1.0, 5.467e-07, 0.0, -1.0, -5.881e-14, 0.0, -1.0, -5.467e-07, 0.0, -1.0, -2.43e-07, 0.0, -1.0, -5.881e-14, 0.0, -1.0, 2.43e-07, 0.0, -1.0, -5.467e-07, 0.0, -1.0, -5.881e-14, 0.0, -1.0, 2.43e-07, 0.0, -1.0, 2.43e-07, 0.0, -1.0, -5.881e-14, 0.0, -1.0, 0.0, 0.0, -1.0, 2.43e-07, 0.0, -1.0, -5.881e-14, 0.0, -1.0, -2.43e-07, 0.0, -1.0, 0.0, 0.0, -1.0, -5.881e-14, 0.0, -1.0, -1.034e-13, 0.0, -1.0, -2.43e-07, 0.0, -1.0, -5.881e-14, 0.0, -1.0, -6.074e-08, 0.0, -1.0, -1.034e-13, 0.0, -1.0, -5.881e-14, 0.0, -1.0, -4.549e-13, 0.0, -1.0, -6.074e-08, 0.0, -1.0, -5.881e-14, 0.0, -1.0, 3.037e-07, 0.0, -1.0, -4.549e-13, 0.0, -1.0, -5.881e-14, 0.0, -1.0, -2.43e-07, 0.0, -1.0, 3.037e-07, 0.0, -1.0, -5.881e-14, 0.0, -1.0, -2.43e-07, 0.0, -1.0, -2.43e-07, 0.0, -1.0, -5.881e-14, 0.0, -1.0, 0.0, 0.0, -1.0, -2.43e-07, 0.0, -1.0, -5.881e-14, 0.0, -1.0, 0.0, 0.0, -1.0, 0.0, 0.0, -1.0, -5.881e-14, 0.0, -1.0, 2.43e-07, 0.0, -1.0, 0.0, 0.0, -1.0, -9.926e-06, 0.9996, 0.02973, 0.6888, 0.6888, -0.2263, 2.598e-06, 0.9741, -0.2263, -9.926e-06, 0.9996, 0.02973, 0.7068, 0.7068, 0.02967, 0.6888, 0.6888, -0.2263, 0.7068, 0.7068, 0.02967, 0.9741, -2.559e-06, -0.2263, 0.6888, 0.6888, -0.2263, 0.7068, 0.7068, 0.02967, 0.9996, 9.528e-06, 0.02973, 0.9741, -2.559e-06, -0.2263, 0.6888, -0.6888, -0.2263, 0.9741, -2.559e-06, -0.2263, 0.9996, 9.528e-06, 0.02973, 0.6888, -0.6888, -0.2263, 0.9996, 9.528e-06, 0.02973, 0.7068, -0.7068, 0.02967, 0.7068, -0.7068, 0.02967, -3.122e-06, -0.9741, -0.2263, 0.6888, -0.6888, -0.2263, 0.7068, -0.7068, 0.02967, 1.019e-05, -0.9996, 0.02973, -3.122e-06, -0.9741, -0.2263, 1.019e-05, -0.9996, 0.02973, -0.6888, -0.6888, -0.2263, -3.122e-06, -0.9741, -0.2263, 1.019e-05, -0.9996, 0.02973, -0.7068, -0.7068, 0.02967, -0.6888, -0.6888, -0.2263, -0.7068, -0.7068, 0.02967, -0.9741, 2.986e-06, -0.2263, -0.6888, -0.6888, -0.2263, -0.7068, -0.7068, 0.02967, -0.9996, -1.083e-05, 0.02973, -0.9741, 2.986e-06, -0.2263, -0.9996, -1.083e-05, 0.02973, -0.6888, 0.6888, -0.2263, -0.9741, 2.986e-06, -0.2263, -0.9996, -1.083e-05, 0.02973, -0.7068, 0.7068, 0.02967, -0.6888, 0.6888, -0.2263, -0.7068, 0.7068, 0.02967, 2.598e-06, 0.9741, -0.2263, -0.6888, 0.6888, -0.2263, -0.7068, 0.7068, 0.02967, -9.926e-06, 0.9996, 0.02973, 2.598e-06, 0.9741, -0.2263, 6.923e-07, 0.9592, 0.2829, -9.926e-06, 0.9996, 0.02973, -0.7068, 0.7068, 0.02967, 6.923e-07, 0.9592, 0.2829, -0.7068, 0.7068, 0.02967, -0.6782, 0.6782, 0.2829, -0.6782, 0.6782, 0.2829, -0.7068, 0.7068, 0.02967, -0.9996, -1.083e-05, 0.02973, -0.6782, 0.6782, 0.2829, -0.9996, -1.083e-05, 0.02973, -0.9592, 3.628e-07, 0.2829, -0.9592, 3.628e-07, 0.2829, -0.9996, -1.083e-05, 0.02973, -0.7068, -0.7068, 0.02967, -0.9592, 3.628e-07, 0.2829, -0.7068, -0.7068, 0.02967, -0.6782, -0.6782, 0.2829, -0.6782, -0.6782, 0.2829, -0.7068, -0.7068, 0.02967, 1.019e-05, -0.9996, 0.02973, -0.6782, -0.6782, 0.2829, 1.019e-05, -0.9996, 0.02973, -7.591e-07, -0.9592, 0.2829, -7.591e-07, -0.9592, 0.2829, 1.019e-05, -0.9996, 0.02973, 0.7068, -0.7068, 0.02967, -7.591e-07, -0.9592, 0.2829, 0.7068, -0.7068, 0.02967, 0.6782, -0.6782, 0.2829, 0.6782, -0.6782, 0.2829, 0.7068, -0.7068, 0.02967, 0.9996, 9.528e-06, 0.02973, 0.6782, -0.6782, 0.2829, 0.9996, 9.528e-06, 0.02973, 0.9592, -3.676e-07, 0.2829, 0.9592, -3.676e-07, 0.2829, 0.9996, 9.528e-06, 0.02973, 0.7068, 0.7068, 0.02967, 0.9592, -3.676e-07, 0.2829, 0.7068, 0.7068, 0.02967, 0.6782, 0.6782, 0.2829, 0.6782, 0.6782, 0.2829, 0.7068, 0.7068, 0.02967, -9.926e-06, 0.9996, 0.02973, 0.6782, 0.6782, 0.2829, -9.926e-06, 0.9996, 0.02973, 6.923e-07, 0.9592, 0.2829, -0.7008, 0.7008, 0.1336, -0.991, 0.0, 0.1336, 0.0, -5.894e-07, 1.0, 0.0, -5.894e-07, 1.0, -0.991, 0.0, 0.1336, -0.7008, -0.7008, 0.1336, 0.0, -5.894e-07, 1.0, -0.7008, -0.7008, 0.1336, 0.0, -0.991, 0.1336, 0.0, -5.894e-07, 1.0, 0.0, -0.991, 0.1336, 0.7008, -0.7008, 0.1336, 0.0, -5.894e-07, 1.0, 0.7008, -0.7008, 0.1336, 0.991, 0.0, 0.1336, 0.0, -5.894e-07, 1.0, 0.991, 0.0, 0.1336, 0.7008, 0.7008, 0.1336, 0.0, -5.894e-07, 1.0, 0.7008, 0.7008, 0.1336, 0.0, 0.991, 0.1336, 0.0, -5.894e-07, 1.0, 0.0, 0.991, 0.1336, -0.7008, 0.7008, 0.1336, 0.3358, 0.3358, 0.8801, 2.289e-07, 0.4749, 0.8801, 6.574e-06, 0.4749, 0.8801, 0.3358, 0.3358, 0.8801, 0.3358, 0.3358, 0.8801, 2.289e-07, 0.4749, 0.8801, 0.4749, -4.909e-06, 0.8801, 0.3358, 0.3358, 0.8801, 0.3358, 0.3358, 0.8801, 0.4749, -4.909e-06, 0.8801, 0.4749, 1.528e-06, 0.8801, 0.3358, 0.3358, 0.8801, 0.3358, -0.3358, 0.8801, 0.4749, 1.528e-06, 0.8801, 0.4749, -4.909e-06, 0.8801, 0.3358, -0.3358, 0.8801, 0.3358, -0.3358, 0.8801, 0.4749, 1.528e-06, 0.8801, -6.643e-06, -0.4749, 0.8801, 0.3358, -0.3358, 0.8801, 0.3358, -0.3358, 0.8801, -6.643e-06, -0.4749, 0.8801, -1.748e-07, -0.4749, 0.8801, 0.3358, -0.3358, 0.8801, -0.3358, -0.3358, 0.8801, -1.748e-07, -0.4749, 0.8801, -6.643e-06, -0.4749, 0.8801, -0.3358, -0.3358, 0.8801, -0.3358, -0.3358, 0.8801, -1.748e-07, -0.4749, 0.8801, -0.4749, 4.961e-06, 0.8801, -0.3358, -0.3358, 0.8801, -0.3358, -0.3358, 0.8801, -0.4749, 4.961e-06, 0.8801, -0.4749, -1.437e-06, 0.8801, -0.3358, -0.3358, 0.8801, -0.3358, 0.3358, 0.8801, -0.4749, -1.437e-06, 0.8801, -0.4749, 4.961e-06, 0.8801, -0.3358, 0.3358, 0.8801, -0.3358, 0.3358, 0.8801, -0.4749, -1.437e-06, 0.8801, 6.574e-06, 0.4749, 0.8801, -0.3358, 0.3358, 0.8801, -0.3358, 0.3358, 0.8801, 6.574e-06, 0.4749, 0.8801, 2.289e-07, 0.4749, 0.8801, -0.3358, 0.3358, 0.8801, -0.6801, 0.6801, -0.2739, 1.835e-05, 0.9618, -0.2739, 2.326e-06, 0.9618, -0.2739, -0.6801, 0.6801, -0.2739, -0.6801, 0.6801, -0.2739, 1.835e-05, 0.9618, -0.2739, -0.9618, 2.333e-06, -0.2739, -0.6801, 0.6801, -0.2739, -0.6801, 0.6801, -0.2739, -0.9618, 2.333e-06, -0.2739, -0.9618, 1.878e-05, -0.2739, -0.6801, 0.6801, -0.2739, -0.6801, -0.6801, -0.2739, -0.9618, 1.878e-05, -0.2739, -0.9618, 2.333e-06, -0.2739, -0.6801, -0.6801, -0.2739, -0.6801, -0.6801, -0.2739, -0.9618, 1.878e-05, -0.2739, -2.759e-06, -0.9618, -0.2739, -0.6801, -0.6801, -0.2739, -0.6801, -0.6801, -0.2739, -2.759e-06, -0.9618, -0.2739, -1.873e-05, -0.9618, -0.2739, -0.6801, -0.6801, -0.2739, 0.6801, -0.6801, -0.2739, -1.873e-05, -0.9618, -0.2739, -2.759e-06, -0.9618, -0.2739, 0.6801, -0.6801, -0.2739, 0.6801, -0.6801, -0.2739, -1.873e-05, -0.9618, -0.2739, 0.9618, -8.16e-07, -0.2739, 0.6801, -0.6801, -0.2739, 0.6801, -0.6801, -0.2739, 0.9618, -8.16e-07, -0.2739, 0.9618, -1.727e-05, -0.2739, 0.6801, -0.6801, -0.2739, 0.6801, 0.6801, -0.2739, 0.9618, -1.727e-05, -0.2739, 0.9618, -8.16e-07, -0.2739, 0.6801, 0.6801, -0.2739, 0.6801, 0.6801, -0.2739, 0.9618, -1.727e-05, -0.2739, 2.326e-06, 0.9618, -0.2739, 0.6801, 0.6801, -0.2739, 0.6801, 0.6801, -0.2739, 2.326e-06, 0.9618, -0.2739, 1.835e-05, 0.9618, -0.2739, 0.6801, 0.6801, -0.2739, 0.977, 0.0006018, -0.2132, 0.9112, -0.3769, -0.1666, 0.8423, -0.3483, -0.4113, 0.9112, -0.3769, -0.1666, 0.6449, -0.6441, -0.4113, 0.8423, -0.3483, -0.4113, 0.9112, -0.3769, -0.1666, 0.6553, -0.7246, -0.2134, 0.6449, -0.6441, -0.4113, 0.6553, -0.7246, -0.2134, 0.3493, -0.8419, -0.4113, 0.6449, -0.6441, -0.4113, 0.6553, -0.7246, -0.2134, 0.3682, -0.8877, -0.2765, 0.3493, -0.8419, -0.4113, 0.3682, -0.8877, -0.2765, 0.0005577, -0.9115, -0.4113, 0.3493, -0.8419, -0.4113, 0.3682, -0.8877, -0.2765, 0.05, -0.9757, -0.2134, 0.0005577, -0.9115, -0.4113, 0.05, -0.9757, -0.2134, -0.3483, -0.8423, -0.4113, 0.0005577, -0.9115, -0.4113, 0.05, -0.9757, -0.2134, -0.3769, -0.9112, -0.1666, -0.3483, -0.8423, -0.4113, -0.3769, -0.9112, -0.1666, -0.6441, -0.6449, -0.4113, -0.3483, -0.8423, -0.4113, -0.3769, -0.9112, -0.1666, -0.6904, -0.6913, -0.2133, -0.6441, -0.6449, -0.4113, -0.6904, -0.6913, -0.2133, -0.8419, -0.3493, -0.4113, -0.6441, -0.6449, -0.4113, -0.6904, -0.6913, -0.2133, -0.9108, -0.3778, -0.1666, -0.8419, -0.3493, -0.4113, -0.9108, -0.3778, -0.1666, -0.9115, -0.0005565, -0.4113, -0.8419, -0.3493, -0.4113, -0.9108, -0.3778, -0.1666, -0.977, -0.0006019, -0.2132, -0.9115, -0.0005565, -0.4113, -0.977, -0.0006019, -0.2132, -0.8423, 0.3483, -0.4113, -0.9115, -0.0005565, -0.4113, -0.977, -0.0006019, -0.2132, -0.9112, 0.3769, -0.1666, -0.8423, 0.3483, -0.4113, -0.9112, 0.3769, -0.1666, -0.6449, 0.6441, -0.4113, -0.8423, 0.3483, -0.4113, -0.9112, 0.3769, -0.1666, -0.6913, 0.6904, -0.2132, -0.6449, 0.6441, -0.4113, -0.6913, 0.6904, -0.2132, -0.3493, 0.8419, -0.4113, -0.6449, 0.6441, -0.4113, -0.6913, 0.6904, -0.2132, -0.3778, 0.9108, -0.1666, -0.3493, 0.8419, -0.4113, -0.3778, 0.9108, -0.1666, -0.0005579, 0.9115, -0.4113, -0.3493, 0.8419, -0.4113, -0.3778, 0.9108, -0.1666, -0.0006025, 0.977, -0.2132, -0.0005579, 0.9115, -0.4113, -0.0006025, 0.977, -0.2132, 0.3483, 0.8423, -0.4113, -0.0005579, 0.9115, -0.4113, -0.0006025, 0.977, -0.2132, 0.3769, 0.9112, -0.1666, 0.3483, 0.8423, -0.4113, 0.3769, 0.9112, -0.1666, 0.6441, 0.6449, -0.4113, 0.3483, 0.8423, -0.4113, 0.3769, 0.9112, -0.1666, 0.6904, 0.6913, -0.2133, 0.6441, 0.6449, -0.4113, 0.6904, 0.6913, -0.2133, 0.8419, 0.3493, -0.4113, 0.6441, 0.6449, -0.4113, 0.6904, 0.6913, -0.2133, 0.9108, 0.3778, -0.1666, 0.8419, 0.3493, -0.4113, 0.9108, 0.3778, -0.1666, 0.9115, 0.0005564, -0.4113, 0.8419, 0.3493, -0.4113, 0.9108, 0.3778, -0.1666, 0.977, 0.0006018, -0.2132, 0.9115, 0.0005564, -0.4113, 0.977, 0.0006018, -0.2132, 0.8423, -0.3483, -0.4113, 0.9115, 0.0005564, -0.4113])] * 3)])
me_bottle001_physics = bpy.data.meshes.new('bottle001_physics')
me_bottle001_physics.from_pydata([(-1.124, 1.124, 10.91), (-2.474, 2.474, 1.965), (-1.59, 0.0, 10.91), (-3.499, 0.0, 1.965), (0.0, 1.59, 10.91), (1.124, 1.124, 10.91), (1.59, 0.0, 10.91), (-1.124, -1.124, 10.91), (1.124, -1.124, 10.91), (0.0, -1.59, 10.91), (2.474, -2.474, 1.965), (1e-06, -3.436, -11.01), (2.43, -2.43, -11.01), (0.0, -3.499, 1.965), (3.436, -1e-06, -11.01), (3.499, 0.0, 1.965), (-2.43, -2.43, -11.01), (2.43, 2.43, -11.01), (-3.436, 1e-06, -11.01), (-1e-06, 3.436, -11.01), (-2.43, 2.43, -11.01), (0.0, 3.499, 1.965), (2.474, 2.474, 1.965), (-2.474, -2.474, 1.965)], [], [(0, 1, 2), (2, 1, 3), (2, 4, 0), (2, 5, 4), (2, 6, 5), (2, 7, 6), (7, 8, 6), (7, 9, 8), (0, 4, 1), (10, 11, 12), (10, 13, 11), (12, 14, 10), (14, 15, 10), (12, 11, 14), (14, 11, 16), (14, 16, 17), (17, 16, 18), (17, 18, 19), (19, 18, 20), (15, 8, 10), (15, 6, 8), (6, 15, 5), (4, 5, 21), (21, 5, 22), (1, 4, 21), (11, 13, 16), (13, 23, 16), (15, 17, 22), (15, 14, 17), (21, 22, 17), (21, 17, 19), (20, 18, 1), (20, 1, 19), (5, 15, 22), (3, 23, 7), (3, 7, 2), (8, 13, 10), (13, 7, 23), (13, 9, 7), (16, 23, 3), (18, 16, 3), (1, 18, 3), (9, 13, 8), (19, 1, 21)])
me_bottle001_physics.polygons.foreach_set('use_smooth', [True] * 44)
_uv = me_bottle001_physics.uv_layers.new(name='UVMap')
_uv.uv.foreach_set('vector', [0.0, 0.0, 0.0, 0.0, 0.0, 0.0, 0.0, 0.0, 0.0, 0.0, 0.0, 0.0, 0.0, 0.0, 0.0, 0.0, 0.0, 0.0, 0.0, 0.0, 0.0, 0.0, 0.0, 0.0, 0.0, 0.0, 0.0, 0.0, 0.0, 0.0, 0.0, 0.0, 0.0, 0.0, 0.0, 0.0, 0.0, 0.0, 0.0, 0.0, 0.0, 0.0, 0.0, 0.0, 0.0, 0.0, 0.0, 0.0, 0.0, 0.0, 0.0, 0.0, 0.0, 0.0, 0.0, 0.0, 0.0, 0.0, 0.0, 0.0, 0.0, 0.0, 0.0, 0.0, 0.0, 0.0, 0.0, 0.0, 0.0, 0.0, 0.0, 0.0, 0.0, 0.0, 0.0, 0.0, 0.0, 0.0, 0.0, 0.0, 0.0, 0.0, 0.0, 0.0, 0.0, 0.0, 0.0, 0.0, 0.0, 0.0, 0.0, 0.0, 0.0, 0.0, 0.0, 0.0, 0.0, 0.0, 0.0, 0.0, 0.0, 0.0, 0.0, 0.0, 0.0, 0.0, 0.0, 0.0, 0.0, 0.0, 0.0, 0.0, 0.0, 0.0, 0.0, 0.0, 0.0, 0.0, 0.0, 0.0, 0.0, 0.0, 0.0, 0.0, 0.0, 0.0, 0.0, 0.0, 0.0, 0.0, 0.0, 0.0, 0.0, 0.0, 0.0, 0.0, 0.0, 0.0, 0.0, 0.0, 0.0, 0.0, 0.0, 0.0, 0.0, 0.0, 0.0, 0.0, 0.0, 0.0, 0.0, 0.0, 0.0, 0.0, 0.0, 0.0, 0.0, 0.0, 0.0, 0.0, 0.0, 0.0, 0.0, 0.0, 0.0, 0.0, 0.0, 0.0, 0.0, 0.0, 0.0, 0.0, 0.0, 0.0, 0.0, 0.0, 0.0, 0.0, 0.0, 0.0, 0.0, 0.0, 0.0, 0.0, 0.0, 0.0, 0.0, 0.0, 0.0, 0.0, 0.0, 0.0, 0.0, 0.0, 0.0, 0.0, 0.0, 0.0, 0.0, 0.0, 0.0, 0.0, 0.0, 0.0, 0.0, 0.0, 0.0, 0.0, 0.0, 0.0, 0.0, 0.0, 0.0, 0.0, 0.0, 0.0, 0.0, 0.0, 0.0, 0.0, 0.0, 0.0, 0.0, 0.0, 0.0, 0.0, 0.0, 0.0, 0.0, 0.0, 0.0, 0.0, 0.0, 0.0, 0.0, 0.0, 0.0, 0.0, 0.0, 0.0, 0.0, 0.0, 0.0, 0.0, 0.0, 0.0, 0.0, 0.0, 0.0, 0.0, 0.0, 0.0, 0.0, 0.0, 0.0, 0.0, 0.0, 0.0, 0.0, 0.0, 0.0, 0.0, 0.0, 0.0])
me_bottle001_physics.materials.append(mat_phy)
me_bottle001_physics.use_remesh_fix_poles = True
me_bottle001_physics.use_remesh_preserve_attributes = False
me_bottle001_physics.use_mirror_vertex_groups = False
me_bottle001_physics.update()
me_bottle001_physics.normals_split_custom_set([tuple(v) for v in zip(*[iter([-0.6834, -0.2566, -0.6834, -0.7055, -0.06836, -0.7054, -0.1929, -0.4154, -0.8889, -0.1929, -0.4154, -0.8889, -0.7055, -0.06836, -0.7054, 0.1137, -0.07348, -0.9908, -0.1929, -0.4154, -0.8889, -0.9382, -0.2797, -0.2036, -0.6834, -0.2566, -0.6834, -0.1929, -0.4154, -0.8889, -0.6757, -0.2946, 0.6757, -0.9382, -0.2797, -0.2036, -0.1929, -0.4154, -0.8889, -2.974e-05, -0.5704, 0.8214, -0.6757, -0.2946, 0.6757, -0.1929, -0.4154, -0.8889, 0.6726, -0.3086, -0.6726, -2.974e-05, -0.5704, 0.8214, 0.6726, -0.3086, -0.6726, 0.6828, -0.2598, 0.6829, -2.974e-05, -0.5704, 0.8214, 0.6726, -0.3086, -0.6726, 0.9665, -0.2567, -2.685e-05, 0.6828, -0.2598, 0.6829, -0.6834, -0.2566, -0.6834, -0.9382, -0.2797, -0.2036, -0.7055, -0.06836, -0.7054, 0.7062, -0.05138, 0.7062, 0.975, 0.1758, 0.1363, 0.7047, 0.08211, 0.7047, 0.7062, -0.05138, 0.7062, 0.9933, -0.08236, -0.08093, 0.975, 0.1758, 0.1363, 0.7047, 0.08211, 0.7047, 0.1306, 0.3323, 0.9341, 0.7062, -0.05138, 0.7062, 0.1306, 0.3323, 0.9341, -0.081, -0.08233, 0.9933, 0.7062, -0.05138, 0.7062, 0.7047, 0.08211, 0.7047, 0.975, 0.1758, 0.1363, 0.1306, 0.3323, 0.9341, 0.1306, 0.3323, 0.9341, 0.975, 0.1758, 0.1363, 0.6654, 0.3387, -0.6653, 0.1306, 0.3323, 0.9341, 0.6654, 0.3387, -0.6653, -0.6653, 0.3388, 0.6653, -0.6653, 0.3388, 0.6653, 0.6654, 0.3387, -0.6653, -0.1306, 0.3323, -0.9341, -0.6653, 0.3388, 0.6653, -0.1306, 0.3323, -0.9341, -0.9749, 0.1758, -0.1362, -0.9749, 0.1758, -0.1362, -0.1306, 0.3323, -0.9341, -0.7048, 0.08215, -0.7047, -0.081, -0.08233, 0.9933, 0.6828, -0.2598, 0.6829, 0.7062, -0.05138, 0.7062, -0.081, -0.08233, 0.9933, -2.974e-05, -0.5704, 0.8214, 0.6828, -0.2598, 0.6829, -2.974e-05, -0.5704, 0.8214, -0.081, -0.08233, 0.9933, -0.6757, -0.2946, 0.6757, -0.9382, -0.2797, -0.2036, -0.6757, -0.2946, 0.6757, -0.9908, -0.07351, 0.1136, -0.9908, -0.07351, 0.1136, -0.6757, -0.2946, 0.6757, -0.7046, -0.08389, 0.7046, -0.7055, -0.06836, -0.7054, -0.9382, -0.2797, -0.2036, -0.9908, -0.07351, 0.1136, 0.975, 0.1758, 0.1363, 0.9933, -0.08236, -0.08093, 0.6654, 0.3387, -0.6653, 0.9933, -0.08236, -0.08093, 0.7046, -0.08389, -0.7046, 0.6654, 0.3387, -0.6653, -0.081, -0.08233, 0.9933, -0.6653, 0.3388, 0.6653, -0.7046, -0.08389, 0.7046, -0.081, -0.08233, 0.9933, 0.1306, 0.3323, 0.9341, -0.6653, 0.3388, 0.6653, -0.9908, -0.07351, 0.1136, -0.7046, -0.08389, 0.7046, -0.6653, 0.3388, 0.6653, -0.9908, -0.07351, 0.1136, -0.6653, 0.3388, 0.6653, -0.9749, 0.1758, -0.1362, -0.7048, 0.08215, -0.7047, -0.1306, 0.3323, -0.9341, -0.7055, -0.06836, -0.7054, -0.7048, 0.08215, -0.7047, -0.7055, -0.06836, -0.7054, -0.9749, 0.1758, -0.1362, -0.6757, -0.2946, 0.6757, -0.081, -0.08233, 0.9933, -0.7046, -0.08389, 0.7046, 0.1137, -0.07348, -0.9908, 0.7046, -0.08389, -0.7046, 0.6726, -0.3086, -0.6726, 0.1137, -0.07348, -0.9908, 0.6726, -0.3086, -0.6726, -0.1929, -0.4154, -0.8889, 0.6828, -0.2598, 0.6829, 0.9933, -0.08236, -0.08093, 0.7062, -0.05138, 0.7062, 0.9933, -0.08236, -0.08093, 0.6726, -0.3086, -0.6726, 0.7046, -0.08389, -0.7046, 0.9933, -0.08236, -0.08093, 0.9665, -0.2567, -2.685e-05, 0.6726, -0.3086, -0.6726, 0.6654, 0.3387, -0.6653, 0.7046, -0.08389, -0.7046, 0.1137, -0.07348, -0.9908, -0.1306, 0.3323, -0.9341, 0.6654, 0.3387, -0.6653, 0.1137, -0.07348, -0.9908, -0.7055, -0.06836, -0.7054, -0.1306, 0.3323, -0.9341, 0.1137, -0.07348, -0.9908, 0.9665, -0.2567, -2.685e-05, 0.9933, -0.08236, -0.08093, 0.6828, -0.2598, 0.6829, -0.9749, 0.1758, -0.1362, -0.7055, -0.06836, -0.7054, -0.9908, -0.07351, 0.1136])] * 3)])
arm_bottle001_qc_skeleton = bpy.data.armatures.new('bottle001.qc_skeleton')  # bones are not reproduced

# ---- objects
ob_bottle001_qc_skeleton = bpy.data.objects.new('bottle001.qc_skeleton', arm_bottle001_qc_skeleton)
ob_bottle001_reference = bpy.data.objects.new('bottle001_reference', me_bottle001_reference)
ob_bottle001_physics = bpy.data.objects.new('bottle001_physics', me_bottle001_physics)

# ---- transforms, parenting, visibility, modifiers, constraints
ob_bottle001_qc_skeleton.location = (0.0, 0.0, 0.0)
ob_bottle001_qc_skeleton.show_in_front = True
ob_bottle001_qc_skeleton.lineart.crease_threshold = 0.0
ob_bottle001_reference.parent = ob_bottle001_qc_skeleton
ob_bottle001_reference.location = (0.0, 0.0, 0.0)
ob_bottle001_reference.lineart.crease_threshold = 0.0
_vg = ob_bottle001_reference.vertex_groups.new(name='static_prop')
_vg.add([0, 1, 2, 3, 4, 5, 6, 7, 8, 9, 10, 11, 12, 13, 14, 15, 16, 17, 18, 19, 20, 21, 22, 23, 24, 25, 26, 27, 28, 29, 30, 31, 32, 33, 34, 35, 36, 37, 38, 39, 40, 41, 42, 43, 44, 45, 46, 47, 48, 49, 50, 51, 52, 53, 54, 55, 56, 57, 58, 59, 60, 61, 62, 63, 64, 65, 66, 67, 68, 69, 70, 71, 72, 73, 74, 75, 76, 77, 78, 79, 80, 81, 82, 83, 84, 85, 86, 87, 88, 89, 90, 91, 92, 93, 94, 95, 96, 97, 98, 99, 100, 101, 102, 103, 104, 105, 106, 107, 108, 109, 110, 111, 112, 113, 114, 115, 116, 117, 118, 119, 120, 121], 1.0, 'REPLACE')
_m = ob_bottle001_reference.modifiers.new('Armature', 'ARMATURE')
_m.object = ob_bottle001_qc_skeleton
ob_bottle001_physics.parent = ob_bottle001_qc_skeleton
ob_bottle001_physics.location = (0.0, 0.0, 0.0)
ob_bottle001_physics.display_type = 'SOLID'
ob_bottle001_physics.show_wire = True
ob_bottle001_physics.lineart.crease_threshold = 0.0
_vg = ob_bottle001_physics.vertex_groups.new(name='static_prop')
_vg.add([0, 1, 2, 3, 4, 5, 6, 7, 8, 9, 10, 11, 12, 13, 14, 15, 16, 17, 18, 19, 20, 21, 22, 23], 1.0, 'REPLACE')
_m = ob_bottle001_physics.modifiers.new('Armature', 'ARMATURE')
_m.object = ob_bottle001_qc_skeleton

# ---- collection membership
scene.collection.objects.link(ob_bottle001_qc_skeleton)
scene.collection.objects.link(ob_bottle001_reference)
scene.collection.objects.link(ob_bottle001_physics)
col_bottle001.objects.link(ob_bottle001_qc_skeleton)
col_bottle001.objects.link(ob_bottle001_reference)
col_bottle001.objects.link(ob_bottle001_physics)

# ---- scene / render settings (as saved in the file)
scene.frame_start = 1; scene.frame_end = 250; scene.frame_set(0)
scene.render.engine = 'BLENDER_EEVEE_NEXT'
scene.cycles.use_denoising = False
scene.cycles.samples = 128
scene.cycles.sampling_pattern = 'TABULATED_SOBOL'
scene.cycles.use_adaptive_sampling = False
scene.cycles.use_light_tree = False
scene.view_settings.view_transform = 'Filmic'
bpy.context.view_layer.update()

# ---- added for rendering (the .blend has no active camera and no usable light): camera, sun + grey world if the file has none
cam_auto = bpy.data.cameras.new('AutoCamera')
cam_auto.lens = 50.0
cam_auto.sensor_width = 36.0
cam_auto.clip_end = 1000.0
ob_auto_camera = bpy.data.objects.new('AutoCamera', cam_auto)
scene.collection.objects.link(ob_auto_camera)
ob_auto_camera.location = (22.3433, -26.8119, 17.8746)
ob_auto_camera.rotation_euler = (1.09748, -7.21219e-08, 0.694738)
scene.camera = ob_auto_camera
light_auto_sun = bpy.data.lights.new('AutoSun', 'SUN')
light_auto_sun.energy = 3.0
light_auto_sun.angle = 0.0523599
ob_auto_sun = bpy.data.objects.new('AutoSun', light_auto_sun)
scene.collection.objects.link(ob_auto_sun)
ob_auto_sun.rotation_euler = (0.872665, 0.174533, 0.523599)
if scene.world is None:
    world_auto = bpy.data.worlds.new('AutoWorld')
    world_auto.color = (0.3, 0.3, 0.3)
    scene.world = world_auto
bpy.context.view_layer.update()
